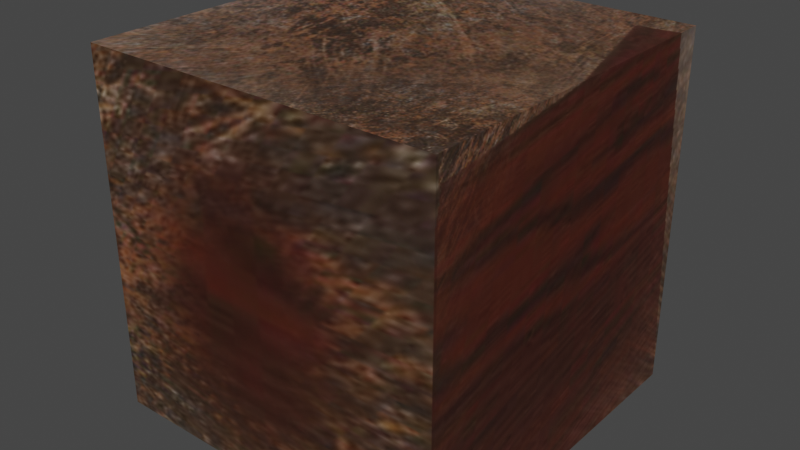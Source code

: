 # Source: Cubito_Ejemplo_Clase_7.blend  (saved by Blender 2.93.21; exported with 4.5.12 LTS)
import bpy
from mathutils import Matrix  # noqa: F401  (used for matrix-valued properties, if any)

bpy.ops.wm.read_factory_settings(use_empty=True)
scene = bpy.context.scene
scene.name = 'Scene'

# ---- collections
col_collection = bpy.data.collections.new('Collection'); scene.collection.children.link(col_collection)

# ---- images (referenced by path relative to the original .blend; pixels are not part of the script)
import os
ASSET_DIR = os.environ.get("B2B_ASSET_DIR", "")  # directory of the original .blend (textures are referenced by path, not embedded)
HERE = os.path.dirname(os.path.abspath(__file__))  # packed textures are extracted next to this script under _unpacked/

def load_image(name, relpath, width, height, colorspace="sRGB"):
    """Load a texture the original file referenced (path relative to the .blend, or extracted next to this script)."""
    p = next((c for c in (os.path.join(HERE, relpath), os.path.join(ASSET_DIR, relpath)) if relpath and os.path.exists(c)), "")
    if p:
        img = bpy.data.images.load(p, check_existing=True)
        img.name = name
    else:  # same state as the original file: an image datablock whose file is absent (Cycles renders it pink)
        img = bpy.data.images.new(name, width, height)
        img.source = "FILE"
        img.filepath = "//" + (relpath or name)
    img.colorspace_settings.name = colorspace
    return img
img_cubo_painting = load_image('Cubo painting', '_unpacked/Cubo_painting.89e6a3ed.png', 1024, 1024, 'sRGB')

# ---- materials (node trees are filled in below, after node groups)
mat_material_001 = bpy.data.materials.new('Material.001')
mat_material_001.use_transparent_shadow = False

# ---- material node trees
mat_material_001.use_nodes = True; mat_material_001.node_tree.nodes.clear()
_N = mat_material_001.node_tree.nodes; _L = mat_material_001.node_tree.links
n0 = _N.new('ShaderNodeBsdfPrincipled'); n0.name = 'Principled BSDF'; n0.location = (10, 300)
n0.distribution = 'GGX'
n0.subsurface_method = 'BURLEY'
n0.inputs[3].default_value = 1.45
n0.inputs[27].default_value = (0.0, 0.0, 0.0, 1.0)
n0.inputs[28].default_value = 1.0
n1 = _N.new('ShaderNodeOutputMaterial'); n1.name = 'Material Output'; n1.location = (300, 300)
n2 = _N.new('ShaderNodeTexImage'); n2.name = 'Image Texture'; n2.location = (-280, 280)
n2.image = img_cubo_painting
_L.new(n0.outputs[0], n1.inputs[0])
_L.new(n2.outputs[0], n0.inputs[0])
n1.is_active_output = True

# ---- world
world_world = bpy.data.worlds.new('World'); scene.world = world_world
world_world.use_nodes = True; world_world.node_tree.nodes.clear()
_N = world_world.node_tree.nodes; _L = world_world.node_tree.links
n0 = _N.new('ShaderNodeOutputWorld'); n0.name = 'World Output'; n0.location = (300, 300)
n1 = _N.new('ShaderNodeBackground'); n1.name = 'Background'; n1.location = (10, 300)
n1.inputs[0].default_value = (0.05088, 0.05088, 0.05088, 1.0)
_L.new(n1.outputs[0], n0.inputs[0])
n0.is_active_output = True
world_world.color = (0.05088, 0.05088, 0.05088)
world_world.use_sun_shadow = False
world_world.sun_shadow_jitter_overblur = 0.0

# ---- meshes
me_cube_001 = bpy.data.meshes.new('Cube.001')
me_cube_001.from_pydata([(-1.0, -1.0, -1.0), (-1.0, -1.0, 1.0), (-1.0, 1.0, -1.0), (-1.0, 1.0, 1.0), (1.0, -1.0, -1.0), (1.0, -1.0, 1.0), (1.0, 1.0, -1.0), (1.0, 1.0, 1.0)], [], [(0, 1, 3, 2), (2, 3, 7, 6), (6, 7, 5, 4), (4, 5, 1, 0), (2, 6, 4, 0), (7, 3, 1, 5)])
_uv = me_cube_001.uv_layers.new(name='UVMap')
_uv.uv.foreach_set('vector', [0.375, 0.0, 0.625, 0.0, 0.625, 0.25, 0.375, 0.25, 0.375, 0.25, 0.625, 0.25, 0.625, 0.5, 0.375, 0.5, 0.375, 0.5, 0.625, 0.5, 0.625, 0.75, 0.375, 0.75, 0.375, 0.75, 0.625, 0.75, 0.625, 1.0, 0.375, 1.0, 0.125, 0.5, 0.375, 0.5, 0.375, 0.75, 0.125, 0.75, 0.625, 0.5, 0.875, 0.5, 0.875, 0.75, 0.625, 0.75])
me_cube_001.materials.append(mat_material_001)
me_cube_001.use_remesh_fix_poles = True
me_cube_001.use_remesh_preserve_attributes = False
me_cube_001.update()

# ---- objects
ob_cube = bpy.data.objects.new('Cube', me_cube_001)

# ---- transforms, parenting, visibility, modifiers, constraints
ob_cube.location = (0.0, 0.0, 0.0)

# ---- collection membership
col_collection.objects.link(ob_cube)

# ---- scene / render settings (as saved in the file)
scene.frame_start = 1; scene.frame_end = 250; scene.frame_set(1)
scene.render.engine = 'BLENDER_EEVEE_NEXT'
scene.cycles.use_denoising = False
scene.cycles.samples = 128
scene.cycles.sampling_pattern = 'TABULATED_SOBOL'
scene.cycles.use_adaptive_sampling = False
scene.cycles.use_light_tree = False
scene.view_settings.view_transform = 'Filmic'
bpy.context.view_layer.update()

# ---- added for rendering (the .blend has no active camera and no usable light): camera, sun
cam_auto = bpy.data.cameras.new('AutoCamera')
cam_auto.lens = 50.0
cam_auto.sensor_width = 36.0
cam_auto.clip_end = 1000.0
ob_auto_camera = bpy.data.objects.new('AutoCamera', cam_auto)
scene.collection.objects.link(ob_auto_camera)
ob_auto_camera.location = (3.20507, -3.84609, 2.56406)
ob_auto_camera.rotation_euler = (1.09748, -7.21219e-08, 0.694738)
scene.camera = ob_auto_camera
light_auto_sun = bpy.data.lights.new('AutoSun', 'SUN')
light_auto_sun.energy = 3.0
light_auto_sun.angle = 0.0523599
ob_auto_sun = bpy.data.objects.new('AutoSun', light_auto_sun)
scene.collection.objects.link(ob_auto_sun)
ob_auto_sun.rotation_euler = (0.872665, 0.174533, 0.523599)
bpy.context.view_layer.update()
